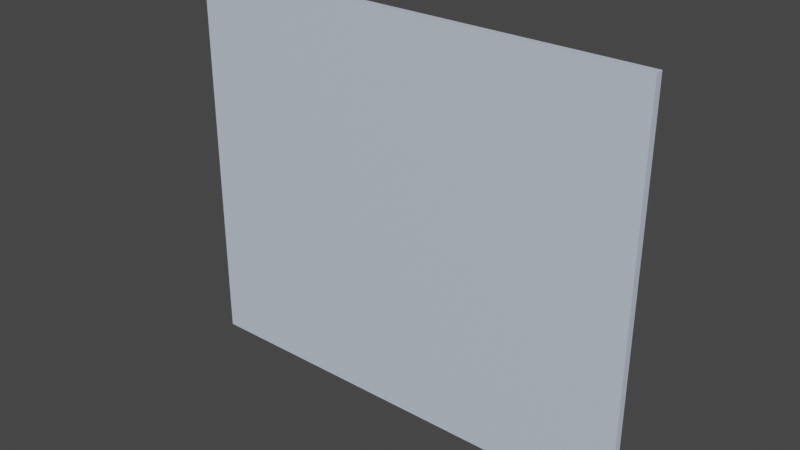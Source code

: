 # Source: Window.blend  (saved by Blender 2.82.7; exported with 4.5.12 LTS)
import bpy
from mathutils import Matrix  # noqa: F401  (used for matrix-valued properties, if any)

bpy.ops.wm.read_factory_settings(use_empty=True)
scene = bpy.context.scene
scene.name = 'Scene'

# ---- collections
col_collection = bpy.data.collections.new('Collection'); scene.collection.children.link(col_collection)

# ---- materials (node trees are filled in below, after node groups)
mat_glass_001 = bpy.data.materials.new('glass.001')
mat_glass_001.use_transparent_shadow = False

# ---- material node trees
mat_glass_001.use_nodes = True; mat_glass_001.node_tree.nodes.clear()
_N = mat_glass_001.node_tree.nodes; _L = mat_glass_001.node_tree.links
n0 = _N.new('ShaderNodeOutputMaterial'); n0.name = 'Material Output'; n0.location = (300, 300)
n1 = _N.new('ShaderNodeBsdfPrincipled'); n1.name = 'Principled BSDF'; n1.location = (10, 300)
n1.distribution = 'GGX'
n1.subsurface_method = 'BURLEY'
n1.inputs[0].default_value = (0.5854, 0.6718, 0.8, 1.0)
n1.inputs[3].default_value = 1.45
n1.inputs[27].default_value = (0.0, 0.0, 0.0, 1.0)
n1.inputs[28].default_value = 1.0
_L.new(n1.outputs[0], n0.inputs[0])
n0.is_active_output = True

# ---- world
world_world = bpy.data.worlds.new('World'); scene.world = world_world
world_world.use_nodes = True; world_world.node_tree.nodes.clear()
_N = world_world.node_tree.nodes; _L = world_world.node_tree.links
n0 = _N.new('ShaderNodeOutputWorld'); n0.name = 'World Output'; n0.location = (300, 300)
n1 = _N.new('ShaderNodeBackground'); n1.name = 'Background'; n1.location = (10, 300)
n1.inputs[0].default_value = (0.05088, 0.05088, 0.05088, 1.0)
_L.new(n1.outputs[0], n0.inputs[0])
n0.is_active_output = True
world_world.color = (0.05088, 0.05088, 0.05088)
world_world.use_sun_shadow = False
world_world.sun_shadow_jitter_overblur = 0.0

# ---- meshes
me_cube_001 = bpy.data.meshes.new('Cube.001')
me_cube_001.from_pydata([(0.4648, -0.3897, 0.007771), (0.4648, 0.3897, 0.007768), (-0.4648, -0.3897, 0.007771), (-0.4648, 0.3897, 0.007768), (0.4648, -0.3897, -0.007768), (0.4648, 0.3897, -0.007771), (-0.4648, -0.3897, -0.007768), (-0.4648, 0.3897, -0.007771)], [], [(0, 1, 3, 2), (2, 3, 7, 6), (6, 7, 5, 4), (4, 5, 1, 0), (2, 6, 4, 0), (7, 3, 1, 5)])
_uv = me_cube_001.uv_layers.new(name='UVMap')
_uv.uv.foreach_set('vector', [0.375, 0.0, 0.625, 0.0, 0.625, 0.25, 0.375, 0.25, 0.375, 0.25, 0.625, 0.25, 0.625, 0.5, 0.375, 0.5, 0.375, 0.5, 0.625, 0.5, 0.625, 0.75, 0.375, 0.75, 0.375, 0.75, 0.625, 0.75, 0.625, 1.0, 0.375, 1.0, 0.125, 0.5, 0.375, 0.5, 0.375, 0.75, 0.125, 0.75, 0.625, 0.5, 0.875, 0.5, 0.875, 0.75, 0.625, 0.75])
me_cube_001.materials.append(mat_glass_001)
me_cube_001.use_remesh_fix_poles = True
me_cube_001.use_remesh_preserve_attributes = False
me_cube_001.use_mirror_vertex_groups = False
me_cube_001.update()

# ---- objects
ob_window_12 = bpy.data.objects.new('Window 12', me_cube_001)

# ---- transforms, parenting, visibility, modifiers, constraints
ob_window_12.location = (0.0, 0.0, 0.0)
ob_window_12.rotation_euler = (1.571, -0.0, 0.0)
ob_window_12.display_type = 'SOLID'
ob_window_12.lineart.crease_threshold = 0.0

# ---- collection membership
col_collection.objects.link(ob_window_12)

# ---- scene / render settings (as saved in the file)
scene.frame_start = 1; scene.frame_end = 250; scene.frame_set(1)
scene.render.engine = 'BLENDER_EEVEE_NEXT'
scene.cycles.use_denoising = False
scene.cycles.samples = 128
scene.cycles.sampling_pattern = 'TABULATED_SOBOL'
scene.cycles.use_adaptive_sampling = False
scene.cycles.use_light_tree = False
scene.view_settings.view_transform = 'Filmic'
bpy.context.view_layer.update()

# ---- added for rendering (the .blend has no active camera and no usable light): camera, sun
cam_auto = bpy.data.cameras.new('AutoCamera')
cam_auto.lens = 50.0
cam_auto.sensor_width = 36.0
cam_auto.clip_end = 1000.0
ob_auto_camera = bpy.data.objects.new('AutoCamera', cam_auto)
scene.collection.objects.link(ob_auto_camera)
ob_auto_camera.location = (1.1224, -1.34688, 0.897921)
ob_auto_camera.rotation_euler = (1.09748, -7.21219e-08, 0.694738)
scene.camera = ob_auto_camera
light_auto_sun = bpy.data.lights.new('AutoSun', 'SUN')
light_auto_sun.energy = 3.0
light_auto_sun.angle = 0.0523599
ob_auto_sun = bpy.data.objects.new('AutoSun', light_auto_sun)
scene.collection.objects.link(ob_auto_sun)
ob_auto_sun.rotation_euler = (0.872665, 0.174533, 0.523599)
bpy.context.view_layer.update()
